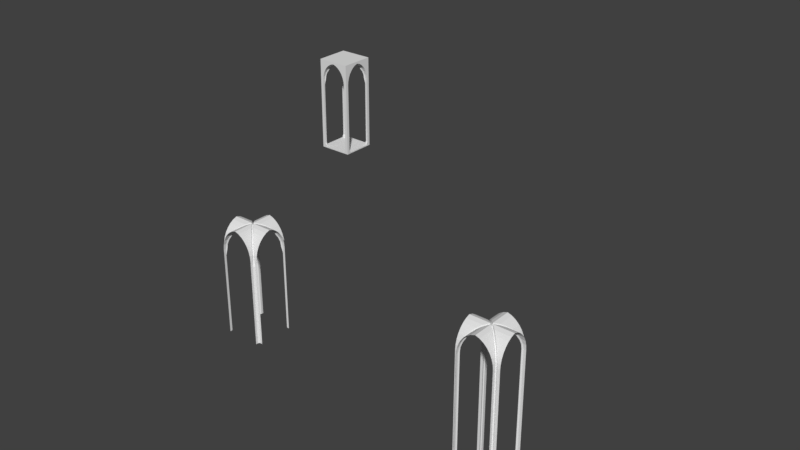 # Source: vault3.blend  (saved by Blender 2.78.0; exported with 4.5.12 LTS)
import bpy
from mathutils import Matrix  # noqa: F401  (used for matrix-valued properties, if any)

bpy.ops.wm.read_factory_settings(use_empty=True)
scene = bpy.context.scene
scene.name = 'Scene'

# ---- collections
col_collection_1 = bpy.data.collections.new('Collection 1'); scene.collection.children.link(col_collection_1)

# ---- materials (node trees are filled in below, after node groups)
mat_material_002 = bpy.data.materials.new('Material.002')
mat_material_002.alpha_threshold = 0.0
mat_material_002.use_transparent_shadow = False
mat_material_002.roughness = 0.5
mat_material_002.line_color = (0.0, 0.0, 0.0, 1.0)
mat_material_003 = bpy.data.materials.new('Material.003')
mat_material_003.alpha_threshold = 0.0
mat_material_003.use_transparent_shadow = False
mat_material_003.roughness = 0.5
mat_material_003.line_color = (0.0, 0.0, 0.0, 1.0)
mat_material_004 = bpy.data.materials.new('Material.004')
mat_material_004.alpha_threshold = 0.0
mat_material_004.use_transparent_shadow = False
mat_material_004.roughness = 0.5
mat_material_004.line_color = (0.0, 0.0, 0.0, 1.0)

# ---- node groups
ng_auto_smooth = bpy.data.node_groups.new('Auto Smooth', 'GeometryNodeTree')
_s = ng_auto_smooth.interface.new_socket(name='Geometry', in_out='OUTPUT', socket_type='NodeSocketGeometry')
_s = ng_auto_smooth.interface.new_socket(name='Geometry', in_out='INPUT', socket_type='NodeSocketGeometry')
_s = ng_auto_smooth.interface.new_socket(name='Angle', in_out='INPUT', socket_type='NodeSocketFloat')
_s.subtype = 'ANGLE'
_s.min_value = 0.0
_s.max_value = 3.142
ng_auto_smooth.is_modifier = True
_N = ng_auto_smooth.nodes; _L = ng_auto_smooth.links
n0 = _N.new('NodeGroupOutput'); n0.name = 'Group Output'; n0.location = (480, -100)
n1 = _N.new('NodeGroupInput'); n1.name = 'Group Input'; n1.location = (-420, -300)
n2 = _N.new('NodeGroupInput'); n2.name = 'Group Input.001'; n2.location = (-60, -100)
n3 = _N.new('GeometryNodeSetShadeSmooth'); n3.name = 'Set Shade Smooth'; n3.location = (120, -100)
n3.domain = 'EDGE'
n4 = _N.new('GeometryNodeSetShadeSmooth'); n4.name = 'Set Shade Smooth.001'; n4.location = (300, -100)
n5 = _N.new('GeometryNodeInputMeshEdgeAngle'); n5.name = 'Edge Angle'; n5.location = (-420, -220)
n6 = _N.new('GeometryNodeInputEdgeSmooth'); n6.name = 'Is Edge Smooth'; n6.location = (-60, -160)
n7 = _N.new('GeometryNodeInputShadeSmooth'); n7.name = 'Is Face Smooth'; n7.location = (-240, -340)
n8 = _N.new('FunctionNodeBooleanMath'); n8.name = 'Boolean Math'; n8.location = (-60, -220)
n9 = _N.new('FunctionNodeCompare'); n9.name = 'Compare'; n9.location = (-240, -180)
n9.operation = 'LESS_EQUAL'
_L.new(n5.outputs[0], n9.inputs[0])
_L.new(n4.outputs[0], n0.inputs[0])
_L.new(n1.outputs[1], n9.inputs[1])
_L.new(n9.outputs[0], n8.inputs[0])
_L.new(n7.outputs[0], n8.inputs[1])
_L.new(n2.outputs[0], n3.inputs[0])
_L.new(n6.outputs[0], n3.inputs[1])
_L.new(n3.outputs[0], n4.inputs[0])
_L.new(n8.outputs[0], n3.inputs[2])
n0.is_active_output = True

# ---- material node trees

# ---- world
world_world = bpy.data.worlds.new('World'); scene.world = world_world
world_world.color = (0.05088, 0.05088, 0.05088)
world_world.use_sun_shadow = False
world_world.sun_shadow_jitter_overblur = 0.0
world_world.cycles.sampling_method = 'MANUAL'

# ---- meshes
me_vaultedceiling_002 = bpy.data.meshes.new('vaultedceiling.002')
me_vaultedceiling_002.from_pydata([(-0.7395, 0.8051, 2.858), (-0.8167, 0.8823, 2.423), (-0.1905, 0.2561, 3.488), (-0.3659, 0.4315, 3.38), (-0.5196, 0.5852, 3.235), (-0.7972, 0.8628, 2.64), (-0.6458, 0.7113, 3.059), (-0.0002393, 0.06581, 3.554), (-0.8167, 0.9997, 2.423), (-0.7972, 0.9997, 2.64), (-0.0002192, 0.9997, 3.554), (-0.6457, 0.9997, 3.059), (-0.5196, 0.9997, 3.235), (-0.3659, 0.9997, 3.38), (-0.1905, 0.9997, 3.488), (-0.7395, 0.9997, 2.858), (-1.0, 0.3654, 3.38), (-0.8055, 0.739, 2.858), (-1.0, 0.8162, 2.423), (-0.8827, 0.8162, 2.423), (-0.2566, 0.1901, 3.488), (-0.4319, 0.3654, 3.38), (-0.5856, 0.5191, 3.235), (-1.0, 0.739, 2.858), (-0.8632, 0.7967, 2.64), (-1.0, 0.7967, 2.64), (-1.0, 0.5191, 3.235), (-0.7118, 0.6453, 3.059), (-1.0, 0.6453, 3.059), (-1.0, -0.0002227, 3.554), (-1.0, 0.1901, 3.488), (-0.06628, -0.0002228, 3.554), (-0.7191, 0.748, 2.822), (-0.7823, 0.8191, 2.423), (-0.196, 0.2257, 3.419), (-0.3649, 0.3943, 3.315), (-0.5119, 0.5412, 3.177), (-0.7724, 0.8012, 2.62), (-0.6314, 0.6605, 3.01), (-0.0002393, 0.04417, 3.492), (-0.7485, 0.7186, 2.822), (-0.8196, 0.7818, 2.423), (-0.2262, 0.1956, 3.419), (-0.3947, 0.3644, 3.315), (-0.5416, 0.5114, 3.177), (-0.8016, 0.7719, 2.62), (-0.661, 0.6309, 3.01), (-0.04464, -0.0002228, 3.492), (-0.8167, 0.8823, 2.104), (-0.8167, 0.9997, 2.104), (-1.0, 0.8162, 2.104), (-0.8827, 0.8162, 2.104), (-0.8827, 0.8162, 0.4285), (-1.0, 0.8162, 0.4285), (-0.8167, 0.9997, 0.4285), (-0.8167, 0.8823, 0.4285), (-0.0002393, -0.0002228, 3.492), (-0.8827, 0.8162, -1.679), (-1.0, 0.8162, -1.679), (-0.8167, 0.9997, -1.679), (-0.8167, 0.8823, -1.679)], [], [(4, 6, 11, 12), (15, 11, 6, 0), (15, 0, 5, 9), (1, 8, 9, 5), (14, 10, 7, 2), (13, 3, 4, 12), (14, 2, 3, 13), (29, 30, 20, 31), (16, 21, 20, 30), (16, 26, 22, 21), (26, 28, 27, 22), (23, 17, 27, 28), (24, 17, 23, 25), (18, 19, 24, 25), (2, 7, 39, 34), (6, 4, 36, 38), (22, 27, 46, 44), (0, 6, 38, 32), (27, 17, 40, 46), (20, 21, 43, 42), (5, 0, 32, 37), (17, 24, 45, 40), (39, 56, 47), (39, 47, 42, 34), (35, 34, 42, 43), (36, 35, 43, 44), (38, 36, 44, 46), (38, 46, 40, 32), (37, 32, 40, 45), (37, 45, 41, 33), (3, 2, 34, 35), (4, 3, 35, 36), (31, 20, 42, 47), (21, 22, 44, 43), (24, 19, 41, 45), (1, 5, 37, 33), (1, 33, 48), (19, 51, 41), (8, 1, 48, 49), (19, 18, 50, 51), (41, 51, 48, 33), (49, 48, 55, 54), (51, 50, 53, 52), (51, 52, 55, 48), (55, 52, 57, 60), (54, 55, 60, 59), (52, 53, 58, 57)])
me_vaultedceiling_002.polygons.foreach_set('material_index', [0, 0, 0, 0, 0, 0, 0, 0, 0, 0, 0, 0, 0, 0, 0, 0, 0, 0, 0, 0, 0, 0, 0, 2, 2, 2, 2, 2, 2, 2, 0, 0, 0, 0, 0, 0, 0, 0, 0, 0, 2, 0, 0, 2, 2, 0, 0])
me_vaultedceiling_002.materials.append(mat_material_002)
me_vaultedceiling_002.materials.append(mat_material_003)
me_vaultedceiling_002.materials.append(mat_material_004)
me_vaultedceiling_002.use_remesh_preserve_volume = False
me_vaultedceiling_002.use_remesh_preserve_attributes = False
me_vaultedceiling_002.use_mirror_vertex_groups = False
me_vaultedceiling_002.update()
me_vaultedceiling_001 = bpy.data.meshes.new('vaultedceiling.001')
me_vaultedceiling_001.from_pydata([(-0.7395, 0.8051, 2.858), (-0.8167, 0.8823, 2.423), (-0.1905, 0.2561, 3.488), (-0.3659, 0.4315, 3.38), (-0.5196, 0.5852, 3.235), (-0.7972, 0.8628, 2.64), (-0.6458, 0.7113, 3.059), (-0.0002393, 0.06581, 3.554), (-0.8167, 0.9997, 2.423), (-0.7972, 0.9997, 2.64), (-0.0002192, 0.9997, 3.554), (-0.6457, 0.9997, 3.059), (-0.5196, 0.9997, 3.235), (-0.3659, 0.9997, 3.38), (-0.1905, 0.9997, 3.488), (-0.7395, 0.9997, 2.858), (-1.0, 0.3654, 3.38), (-0.8055, 0.739, 2.858), (-1.0, 0.8162, 2.423), (-0.8827, 0.8162, 2.423), (-0.2566, 0.1901, 3.488), (-0.4319, 0.3654, 3.38), (-0.5856, 0.5191, 3.235), (-1.0, 0.739, 2.858), (-0.8632, 0.7967, 2.64), (-1.0, 0.7967, 2.64), (-1.0, 0.5191, 3.235), (-0.7118, 0.6453, 3.059), (-1.0, 0.6453, 3.059), (-1.0, -0.0002227, 3.554), (-1.0, 0.1901, 3.488), (-0.06628, -0.0002228, 3.554), (-0.7191, 0.748, 2.822), (-0.7823, 0.8191, 2.423), (-0.196, 0.2257, 3.419), (-0.3649, 0.3943, 3.315), (-0.5119, 0.5412, 3.177), (-0.7724, 0.8012, 2.62), (-0.6314, 0.6605, 3.01), (-0.0002393, 0.04417, 3.492), (-0.7485, 0.7186, 2.822), (-0.8196, 0.7818, 2.423), (-0.2262, 0.1956, 3.419), (-0.3947, 0.3644, 3.315), (-0.5416, 0.5114, 3.177), (-0.8016, 0.7719, 2.62), (-0.661, 0.6309, 3.01), (-0.04464, -0.0002228, 3.492), (-0.8167, 0.8823, -0.2438), (-0.8167, 0.9997, -0.2438), (-1.0, 0.8162, -0.2438), (-0.8827, 0.8162, -0.2438), (-0.7823, 0.8191, -0.2438), (-0.8196, 0.7818, -0.2438), (-0.8167, 0.8823, -3.577), (-0.8167, 0.9997, -3.577), (-1.0, 0.8162, -3.577), (-0.8827, 0.8162, -3.577), (-0.7823, 0.8191, -3.577), (-0.8196, 0.7818, -3.577), (-0.0002393, -0.0002228, 3.492)], [], [(4, 6, 11, 12), (15, 11, 6, 0), (15, 0, 5, 9), (1, 8, 9, 5), (14, 10, 7, 2), (13, 3, 4, 12), (14, 2, 3, 13), (29, 30, 20, 31), (16, 21, 20, 30), (16, 26, 22, 21), (26, 28, 27, 22), (23, 17, 27, 28), (24, 17, 23, 25), (18, 19, 24, 25), (2, 7, 39, 34), (6, 4, 36, 38), (22, 27, 46, 44), (0, 6, 38, 32), (27, 17, 40, 46), (20, 21, 43, 42), (5, 0, 32, 37), (17, 24, 45, 40), (39, 60, 47), (39, 47, 42, 34), (35, 34, 42, 43), (36, 35, 43, 44), (38, 36, 44, 46), (38, 46, 40, 32), (37, 32, 40, 45), (37, 45, 41, 33), (3, 2, 34, 35), (4, 3, 35, 36), (31, 20, 42, 47), (21, 22, 44, 43), (24, 19, 41, 45), (1, 5, 37, 33), (1, 33, 52, 48), (52, 53, 59, 58), (48, 52, 58, 54), (41, 19, 51, 53), (8, 1, 48, 49), (19, 18, 50, 51), (33, 41, 53, 52), (53, 51, 57, 59), (49, 48, 54, 55), (51, 50, 56, 57)])
me_vaultedceiling_001.polygons.foreach_set('material_index', [0, 0, 0, 0, 0, 0, 0, 0, 0, 0, 0, 0, 0, 0, 0, 0, 0, 0, 0, 0, 0, 0, 0, 2, 2, 2, 2, 2, 2, 2, 0, 0, 0, 0, 0, 0, 0, 2, 0, 0, 0, 0, 2, 0, 0, 0])
me_vaultedceiling_001.materials.append(mat_material_002)
me_vaultedceiling_001.materials.append(mat_material_003)
me_vaultedceiling_001.materials.append(mat_material_004)
me_vaultedceiling_001.use_remesh_preserve_volume = False
me_vaultedceiling_001.use_remesh_preserve_attributes = False
me_vaultedceiling_001.use_mirror_vertex_groups = False
me_vaultedceiling_001.update()
me_vaultedceiling = bpy.data.meshes.new('vaultedceiling')
me_vaultedceiling.from_pydata([(-0.74, 0.81, 2.86), (-0.82, 0.88, 2.42), (-0.19, 0.26, 3.49), (-0.37, 0.43, 3.38), (-0.52, 0.59, 3.24), (-0.8, 0.86, 2.64), (-0.65, 0.71, 3.06), (0.0, 0.07, 3.55), (-0.82, 1.0, 2.42), (-0.8, 1.0, 2.64), (0.0, 1.0, 3.55), (-0.65, 1.0, 3.06), (-0.52, 1.0, 3.24), (-0.37, 1.0, 3.38), (-0.19, 1.0, 3.49), (-0.74, 1.0, 2.86), (-1.0, 0.37, 3.38), (-0.81, 0.74, 2.86), (-1.0, 0.82, 2.42), (-0.88, 0.82, 2.42), (-0.26, 0.19, 3.49), (-0.43, 0.37, 3.38), (-0.59, 0.52, 3.24), (-1.0, 0.74, 2.86), (-0.86, 0.8, 2.64), (-1.0, 0.8, 2.64), (-1.0, 0.52, 3.24), (-0.71, 0.65, 3.06), (-1.0, 0.65, 3.06), (-1.0, 0.0, 3.55), (-1.0, 0.19, 3.49), (-0.07, 0.0, 3.55), (-0.72, 0.75, 2.82), (-0.78, 0.82, 2.42), (-0.2, 0.23, 3.42), (-0.36, 0.39, 3.31), (-0.51, 0.54, 3.18), (-0.77, 0.8, 2.62), (-0.63, 0.66, 3.01), (0.0, 0.04, 3.49), (-0.75, 0.72, 2.82), (-0.82, 0.78, 2.42), (-0.23, 0.2, 3.42), (-0.39, 0.36, 3.31), (-0.54, 0.51, 3.18), (-0.8, 0.77, 2.62), (-0.66, 0.63, 3.01), (-0.04, 0.0, 3.49), (-0.82, 0.88, 2.1), (-0.82, 1.0, 2.1), (-1.0, 0.82, 2.1), (-0.88, 0.82, 2.1), (-0.88, 0.82, -1.68), (-0.82, 1.0, -1.68), (0.0, 0.0, 3.49), (-1.0, 0.82, -1.68), (-0.82, 0.88, -1.68), (-0.75, 1.0, -1.8), (-0.75, 0.88, -1.8), (-0.88, 0.75, -1.8), (-1.0, 0.75, -1.8), (-0.75, 1.0, -1.871), (-0.75, 0.88, -1.871), (-0.88, 0.75, -1.871), (-1.0, 0.75, -1.871), (-0.55, 1.0, -1.871), (-0.55, 0.55, -1.871), (-1.0, 0.55, -1.871), (-0.55, 0.0, -1.871), (-1.0, 0.0, -1.871), (0.0, 1.0, -1.871), (0.0, 0.55, -1.871), (0.0, 0.0, -1.871), (-1.0, 1.0, 2.1), (-1.0, 1.0, -1.68), (-1.0, 1.0, -1.8), (-1.0, 1.0, -1.871), (-0.75, 1.0, -1.938), (-1.0, 0.75, -1.938), (-0.55, 1.0, -1.938), (-1.0, 0.55, -1.938), (-1.0, 0.0, -1.938), (0.0, 1.0, -1.938), (-1.0, 1.0, -1.938), (0.0, 0.0, -1.938), (-0.55, 0.0, -1.938), (0.0, 0.55, -1.938), (-0.55, 0.55, -1.938), (-0.75, 0.88, -1.938), (-0.88, 0.75, -1.938), (-1.0, 1.0, 2.42), (-1.0, 1.0, 2.64), (-1.0, 1.0, 2.86), (-1.0, 1.0, 3.06), (-1.0, 1.0, 3.24), (-1.0, 1.0, 3.38), (-1.0, 1.0, 3.49), (-1.0, 1.0, 3.55), (0.0, 1.0, 3.675), (-1.0, 0.0, 3.675), (-1.0, 1.0, 3.675), (0.0, 0.0, 3.675)], [], [(4, 6, 11, 12), (15, 11, 6, 0), (15, 0, 5, 9), (1, 8, 9, 5), (14, 10, 7, 2), (13, 3, 4, 12), (14, 2, 3, 13), (29, 30, 20, 31), (16, 21, 20, 30), (16, 26, 22, 21), (26, 28, 27, 22), (23, 17, 27, 28), (24, 17, 23, 25), (18, 19, 24, 25), (2, 7, 39, 34), (6, 4, 36, 38), (22, 27, 46, 44), (0, 6, 38, 32), (27, 17, 40, 46), (20, 21, 43, 42), (5, 0, 32, 37), (17, 24, 45, 40), (39, 54, 47), (39, 47, 42, 34), (35, 34, 42, 43), (36, 35, 43, 44), (38, 36, 44, 46), (38, 46, 40, 32), (37, 32, 40, 45), (37, 45, 41, 33), (3, 2, 34, 35), (4, 3, 35, 36), (31, 20, 42, 47), (21, 22, 44, 43), (24, 19, 41, 45), (1, 5, 37, 33), (1, 33, 48), (19, 51, 41), (8, 1, 48, 49), (19, 18, 50, 51), (41, 51, 48, 33), (49, 48, 56, 53), (51, 50, 55, 52), (51, 52, 56, 48), (53, 56, 58, 57), (52, 55, 60, 59), (52, 59, 58, 56), (58, 59, 63, 62), (59, 60, 64, 63), (57, 58, 62, 61), (61, 62, 66, 65), (63, 64, 67, 66), (63, 66, 62), (66, 67, 69, 68), (65, 66, 71, 70), (66, 68, 72, 71), (74, 73, 49, 53), (55, 50, 73, 74), (64, 60, 75, 76), (61, 76, 75, 57), (60, 55, 74, 75), (57, 75, 74, 53), (69, 67, 80, 81), (64, 76, 83, 78), (65, 70, 82, 79), (76, 61, 77, 83), (67, 64, 78, 80), (61, 65, 79, 77), (86, 84, 85, 87), (80, 87, 85, 81), (79, 82, 86, 87), (89, 87, 80, 78), (77, 79, 87, 88), (89, 88, 87), (83, 77, 78), (88, 89, 78, 77), (8, 49, 73, 90), (18, 90, 73, 50), (9, 8, 90, 91), (25, 91, 90, 18), (23, 92, 91, 25), (15, 9, 91, 92), (93, 11, 15, 92), (28, 93, 92, 23), (26, 94, 93, 28), (12, 11, 93, 94), (13, 12, 94, 95), (16, 95, 94, 26), (30, 96, 95, 16), (97, 96, 30, 29), (14, 13, 95, 96), (10, 14, 96, 97), (10, 97, 100, 98), (97, 29, 99, 100), (101, 98, 100, 99)])
me_vaultedceiling.polygons.foreach_set('material_index', [0, 0, 0, 0, 0, 0, 0, 0, 0, 0, 0, 0, 0, 0, 0, 0, 0, 0, 0, 0, 0, 0, 0, 2, 2, 2, 2, 2, 2, 2, 0, 0, 0, 0, 0, 0, 0, 0, 0, 0, 2, 0, 0, 2, 0, 0, 2, 2, 0, 0, 0, 0, 2, 0, 0, 0, 0, 0, 0, 0, 0, 0, 0, 0, 0, 0, 0, 0, 0, 0, 0, 0, 0, 0, 0, 0, 0, 0, 0, 0, 0, 0, 0, 0, 0, 0, 0, 0, 0, 0, 0, 0, 0, 0, 0])
me_vaultedceiling.materials.append(mat_material_002)
me_vaultedceiling.materials.append(mat_material_003)
me_vaultedceiling.materials.append(mat_material_004)
me_vaultedceiling.use_remesh_preserve_volume = False
me_vaultedceiling.use_remesh_preserve_attributes = False
me_vaultedceiling.use_mirror_vertex_groups = False
me_vaultedceiling.update()

# ---- objects
ob_cube_002 = bpy.data.objects.new('Cube.002', me_vaultedceiling_002)
ob_cube_001 = bpy.data.objects.new('Cube.001', me_vaultedceiling_001)
ob_cube = bpy.data.objects.new('Cube', me_vaultedceiling)

# ---- transforms, parenting, visibility, modifiers, constraints
ob_cube_002.location = (11.37, -18.22, 0.0)
ob_cube_002.lineart.crease_threshold = 0.0
_m = ob_cube_002.modifiers.new('Mirror', 'MIRROR')
_m.use_axis = (True, True, False)
_m = ob_cube_002.modifiers.new('Auto Smooth', 'NODES')
_m.node_group = ng_auto_smooth
_gi = [s.identifier for s in ng_auto_smooth.interface.items_tree if s.item_type == 'SOCKET' and s.in_out == 'INPUT']
_m[_gi[1]] = 0.5236  # Angle
ob_cube_001.location = (23.75, -18.22, 0.0)
ob_cube_001.lineart.crease_threshold = 0.0
_m = ob_cube_001.modifiers.new('Mirror', 'MIRROR')
_m.use_axis = (True, True, False)
_m = ob_cube_001.modifiers.new('Auto Smooth', 'NODES')
_m.node_group = ng_auto_smooth
_gi = [s.identifier for s in ng_auto_smooth.interface.items_tree if s.item_type == 'SOCKET' and s.in_out == 'INPUT']
_m[_gi[1]] = 0.5236  # Angle
ob_cube.location = (0.0, 0.0, 0.0)
ob_cube.lineart.crease_threshold = 0.0
_m = ob_cube.modifiers.new('Mirror', 'MIRROR')
_m.use_axis = (True, True, False)
_m = ob_cube.modifiers.new('Auto Smooth', 'NODES')
_m.node_group = ng_auto_smooth
_gi = [s.identifier for s in ng_auto_smooth.interface.items_tree if s.item_type == 'SOCKET' and s.in_out == 'INPUT']
_m[_gi[1]] = 0.5236  # Angle

# ---- collection membership
col_collection_1.objects.link(ob_cube_002)
col_collection_1.objects.link(ob_cube_001)
col_collection_1.objects.link(ob_cube)

# ---- scene / render settings (as saved in the file)
scene.frame_start = 1; scene.frame_end = 250; scene.frame_set(1)
scene.render.engine = 'BLENDER_EEVEE_NEXT'
scene.render.resolution_percentage = 50
scene.render.dither_intensity = 0.0
scene.cycles.use_denoising = False
scene.cycles.samples = 128
scene.cycles.sampling_pattern = 'TABULATED_SOBOL'
scene.cycles.light_sampling_threshold = 0.0
scene.cycles.use_adaptive_sampling = False
scene.cycles.use_light_tree = False
scene.cycles.blur_glossy = 0.0
scene.cycles.sample_clamp_indirect = 0.0
scene.view_settings.view_transform = 'Standard'
bpy.context.view_layer.update()

# ---- added for rendering (the .blend has no active camera and no usable light): camera, sun
cam_auto = bpy.data.cameras.new('AutoCamera')
cam_auto.lens = 50.0
cam_auto.sensor_width = 36.0
cam_auto.clip_end = 1000.0
ob_auto_camera = bpy.data.objects.new('AutoCamera', cam_auto)
scene.collection.objects.link(ob_auto_camera)
ob_auto_camera.location = (42.9004, -46.3437, 24.8701)
ob_auto_camera.rotation_euler = (1.09748, -7.21219e-08, 0.694738)
scene.camera = ob_auto_camera
light_auto_sun = bpy.data.lights.new('AutoSun', 'SUN')
light_auto_sun.energy = 3.0
light_auto_sun.angle = 0.0523599
ob_auto_sun = bpy.data.objects.new('AutoSun', light_auto_sun)
scene.collection.objects.link(ob_auto_sun)
ob_auto_sun.rotation_euler = (0.872665, 0.174533, 0.523599)
bpy.context.view_layer.update()
